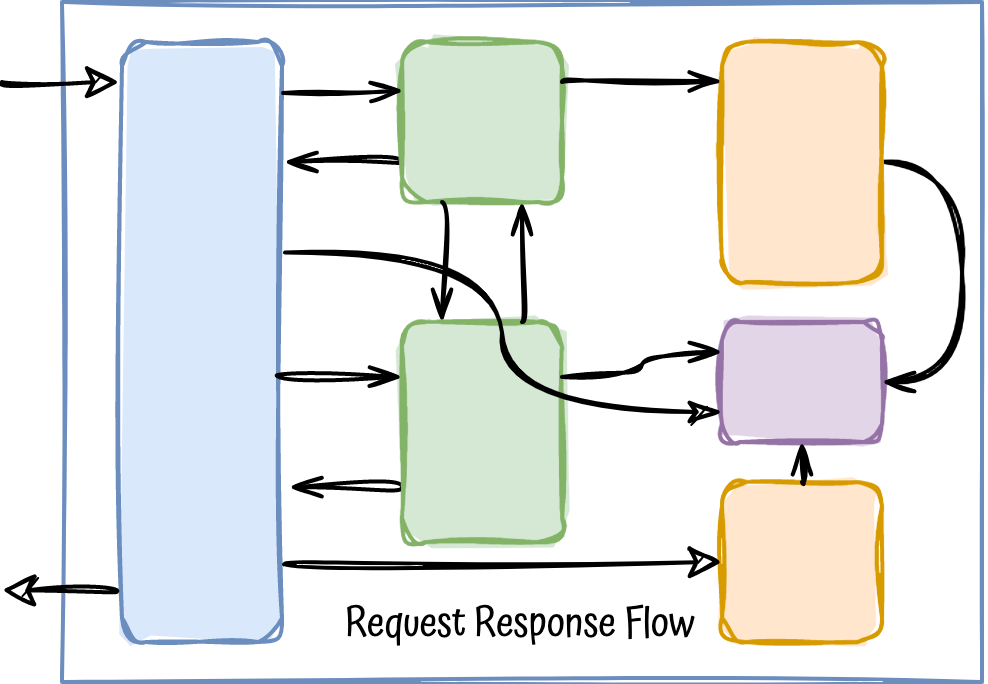

The diagram above was exported from draw.io. Its source (the exported page's mxGraphModel, read from the mxfile embedded in the PNG):
<mxGraphModel dx="713" dy="329" grid="1" gridSize="10" guides="1" tooltips="1" connect="1" arrows="1" fold="1" page="1" pageScale="1" pageWidth="827" pageHeight="1169" math="0" shadow="0">
  <root>
    <mxCell id="0" />
    <mxCell id="1" parent="0" />
    <mxCell id="2" value="" style="rounded=1;whiteSpace=wrap;html=1;sketch=1;fillColor=#dae8fc;strokeColor=#6c8ebf;fillStyle=solid;" vertex="1" parent="1">
      <mxGeometry x="110" y="160" width="40" height="150" as="geometry" />
    </mxCell>
    <mxCell id="3" style="edgeStyle=orthogonalEdgeStyle;curved=1;rounded=0;sketch=1;orthogonalLoop=1;jettySize=auto;html=1;exitX=0;exitY=0.75;exitDx=0;exitDy=0;entryX=1.015;entryY=0.194;entryDx=0;entryDy=0;entryPerimeter=0;endArrow=openThin;endFill=0;" edge="1" source="4" target="2" parent="1">
      <mxGeometry relative="1" as="geometry" />
    </mxCell>
    <mxCell id="4" value="" style="rounded=1;whiteSpace=wrap;html=1;sketch=1;fillColor=#d5e8d4;strokeColor=#82b366;fillStyle=solid;" vertex="1" parent="1">
      <mxGeometry x="180" y="160" width="40" height="40" as="geometry" />
    </mxCell>
    <mxCell id="5" value="" style="rounded=1;whiteSpace=wrap;html=1;sketch=1;fillColor=#e1d5e7;strokeColor=#9673a6;fillStyle=solid;" vertex="1" parent="1">
      <mxGeometry x="260" y="230" width="40" height="30" as="geometry" />
    </mxCell>
    <mxCell id="6" style="edgeStyle=orthogonalEdgeStyle;curved=1;rounded=0;sketch=1;orthogonalLoop=1;jettySize=auto;html=1;exitX=1;exitY=0.5;exitDx=0;exitDy=0;entryX=1;entryY=0.5;entryDx=0;entryDy=0;endArrow=openThin;endFill=0;" edge="1" source="7" target="5" parent="1">
      <mxGeometry relative="1" as="geometry" />
    </mxCell>
    <mxCell id="7" value="" style="rounded=1;whiteSpace=wrap;html=1;sketch=1;fillColor=#ffe6cc;strokeColor=#d79b00;fillStyle=solid;" vertex="1" parent="1">
      <mxGeometry x="260" y="160" width="40" height="60" as="geometry" />
    </mxCell>
    <mxCell id="8" value="" style="endArrow=openThin;html=1;rounded=0;exitX=1.007;exitY=0.085;exitDx=0;exitDy=0;entryX=0.007;entryY=0.304;entryDx=0;entryDy=0;edgeStyle=orthogonalEdgeStyle;curved=1;exitPerimeter=0;entryPerimeter=0;sketch=1;endFill=0;" edge="1" source="2" target="4" parent="1">
      <mxGeometry width="50" height="50" relative="1" as="geometry">
        <mxPoint x="210" y="250" as="sourcePoint" />
        <mxPoint x="260" y="200" as="targetPoint" />
      </mxGeometry>
    </mxCell>
    <mxCell id="9" value="" style="endArrow=openThin;html=1;rounded=0;curved=1;exitX=1;exitY=0.25;exitDx=0;exitDy=0;entryX=-0.001;entryY=0.164;entryDx=0;entryDy=0;entryPerimeter=0;sketch=1;endFill=0;" edge="1" source="4" target="7" parent="1">
      <mxGeometry width="50" height="50" relative="1" as="geometry">
        <mxPoint x="210" y="250" as="sourcePoint" />
        <mxPoint x="260" y="200" as="targetPoint" />
      </mxGeometry>
    </mxCell>
    <mxCell id="10" style="edgeStyle=orthogonalEdgeStyle;curved=1;rounded=0;sketch=1;orthogonalLoop=1;jettySize=auto;html=1;exitX=0;exitY=0.75;exitDx=0;exitDy=0;endArrow=openThin;endFill=0;entryX=1.046;entryY=0.742;entryDx=0;entryDy=0;entryPerimeter=0;" edge="1" source="11" target="2" parent="1">
      <mxGeometry relative="1" as="geometry">
        <mxPoint x="160" y="271.30303030303037" as="targetPoint" />
      </mxGeometry>
    </mxCell>
    <mxCell id="11" value="" style="rounded=1;whiteSpace=wrap;html=1;sketch=1;fillColor=#d5e8d4;strokeColor=#82b366;fillStyle=solid;" vertex="1" parent="1">
      <mxGeometry x="180" y="230" width="40" height="55" as="geometry" />
    </mxCell>
    <mxCell id="12" value="" style="endArrow=openThin;html=1;rounded=0;curved=1;exitX=0.25;exitY=1;exitDx=0;exitDy=0;entryX=0.25;entryY=0;entryDx=0;entryDy=0;sketch=1;endFill=0;" edge="1" source="4" target="11" parent="1">
      <mxGeometry width="50" height="50" relative="1" as="geometry">
        <mxPoint x="210" y="250" as="sourcePoint" />
        <mxPoint x="260" y="200" as="targetPoint" />
      </mxGeometry>
    </mxCell>
    <mxCell id="13" value="" style="endArrow=openThin;html=1;rounded=0;curved=1;exitX=0.75;exitY=0;exitDx=0;exitDy=0;entryX=0.75;entryY=1;entryDx=0;entryDy=0;sketch=1;endFill=0;" edge="1" source="11" target="4" parent="1">
      <mxGeometry width="50" height="50" relative="1" as="geometry">
        <mxPoint x="210" y="250" as="sourcePoint" />
        <mxPoint x="260" y="200" as="targetPoint" />
      </mxGeometry>
    </mxCell>
    <mxCell id="14" value="" style="endArrow=openThin;html=1;rounded=0;curved=1;exitX=1;exitY=0.25;exitDx=0;exitDy=0;entryX=0;entryY=0.25;entryDx=0;entryDy=0;edgeStyle=orthogonalEdgeStyle;sketch=1;endFill=0;" edge="1" source="11" target="5" parent="1">
      <mxGeometry width="50" height="50" relative="1" as="geometry">
        <mxPoint x="210" y="250" as="sourcePoint" />
        <mxPoint x="260" y="200" as="targetPoint" />
      </mxGeometry>
    </mxCell>
    <mxCell id="15" value="" style="endArrow=openThin;html=1;rounded=0;curved=1;exitX=0.968;exitY=0.556;exitDx=0;exitDy=0;exitPerimeter=0;entryX=0;entryY=0.25;entryDx=0;entryDy=0;sketch=1;endFill=0;" edge="1" source="2" target="11" parent="1">
      <mxGeometry width="50" height="50" relative="1" as="geometry">
        <mxPoint x="210" y="250" as="sourcePoint" />
        <mxPoint x="260" y="200" as="targetPoint" />
      </mxGeometry>
    </mxCell>
    <mxCell id="16" value="" style="rounded=0;whiteSpace=wrap;html=1;fillStyle=auto;fillColor=none;strokeColor=#6c8ebf;sketch=1;glass=1;" vertex="1" parent="1">
      <mxGeometry x="95" y="150" width="230" height="170" as="geometry" />
    </mxCell>
    <mxCell id="17" value="" style="endArrow=classic;html=1;rounded=0;sketch=1;curved=1;entryX=-0.017;entryY=0.067;entryDx=0;entryDy=0;entryPerimeter=0;" edge="1" target="2" parent="1">
      <mxGeometry width="50" height="50" relative="1" as="geometry">
        <mxPoint x="80" y="170" as="sourcePoint" />
        <mxPoint x="50" y="240" as="targetPoint" />
      </mxGeometry>
    </mxCell>
    <mxCell id="18" value="" style="endArrow=classic;html=1;rounded=0;sketch=1;curved=1;exitX=-0.032;exitY=0.916;exitDx=0;exitDy=0;exitPerimeter=0;" edge="1" source="2" parent="1">
      <mxGeometry width="50" height="50" relative="1" as="geometry">
        <mxPoint x="200" y="300" as="sourcePoint" />
        <mxPoint x="80" y="297" as="targetPoint" />
      </mxGeometry>
    </mxCell>
    <mxCell id="19" value="" style="rounded=1;whiteSpace=wrap;html=1;sketch=1;fillColor=#ffe6cc;strokeColor=#d79b00;fillStyle=solid;" vertex="1" parent="1">
      <mxGeometry x="260" y="270" width="40" height="40" as="geometry" />
    </mxCell>
    <mxCell id="20" value="" style="endArrow=classic;html=1;rounded=0;sketch=1;curved=1;exitX=1.014;exitY=0.871;exitDx=0;exitDy=0;entryX=0;entryY=0.5;entryDx=0;entryDy=0;exitPerimeter=0;" edge="1" source="2" target="19" parent="1">
      <mxGeometry width="50" height="50" relative="1" as="geometry">
        <mxPoint x="200" y="300" as="sourcePoint" />
        <mxPoint x="250" y="250" as="targetPoint" />
      </mxGeometry>
    </mxCell>
    <mxCell id="21" value="" style="endArrow=openThin;html=1;rounded=0;sketch=1;curved=1;entryX=0.5;entryY=1;entryDx=0;entryDy=0;exitX=0.5;exitY=0;exitDx=0;exitDy=0;endFill=0;" edge="1" source="19" target="5" parent="1">
      <mxGeometry width="50" height="50" relative="1" as="geometry">
        <mxPoint x="200" y="300" as="sourcePoint" />
        <mxPoint x="250" y="250" as="targetPoint" />
      </mxGeometry>
    </mxCell>
    <mxCell id="22" value="" style="endArrow=classicThin;html=1;rounded=0;sketch=1;curved=1;exitX=1.018;exitY=0.351;exitDx=0;exitDy=0;exitPerimeter=0;entryX=0;entryY=0.75;entryDx=0;entryDy=0;endFill=1;edgeStyle=orthogonalEdgeStyle;" edge="1" source="2" target="5" parent="1">
      <mxGeometry width="50" height="50" relative="1" as="geometry">
        <mxPoint x="180" y="250" as="sourcePoint" />
        <mxPoint x="230" y="200" as="targetPoint" />
      </mxGeometry>
    </mxCell>
    <mxCell id="23" value="&lt;font style=&quot;font-size: 10px;&quot; data-font-src=&quot;https://fonts.googleapis.com/css?family=Atma&quot; face=&quot;Atma&quot;&gt;Request Response&amp;nbsp;Flow&lt;/font&gt;" style="text;html=1;strokeColor=none;fillColor=none;align=center;verticalAlign=middle;whiteSpace=wrap;rounded=0;glass=1;sketch=1;fillStyle=auto;" vertex="1" parent="1">
      <mxGeometry x="145" y="290" width="130" height="30" as="geometry" />
    </mxCell>
  </root>
</mxGraphModel>